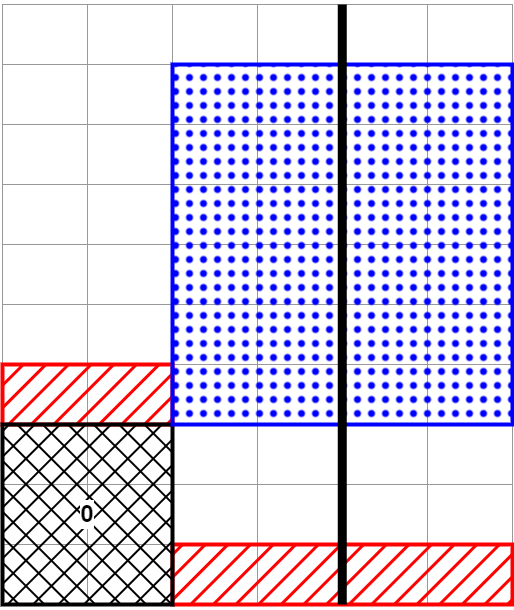

The diagram above was exported from draw.io. Its source (the exported page's mxGraphModel, read from the mxfile embedded in the PNG):
<mxGraphModel dx="1422" dy="857" grid="1" gridSize="10" guides="1" tooltips="1" connect="1" arrows="1" fold="1" page="1" pageScale="1" pageWidth="827" pageHeight="1169" math="0" shadow="0">
  <root>
    <mxCell id="0" />
    <mxCell id="1" parent="0" />
    <mxCell id="2" value="" style="rounded=0;whiteSpace=wrap;html=1;fontFamily=D2Coding;fontSize=24;fontColor=#FFB570;strokeColor=#999999;" vertex="1" parent="1">
      <mxGeometry x="35" y="160" width="85" height="60" as="geometry" />
    </mxCell>
    <mxCell id="3" value="" style="rounded=0;whiteSpace=wrap;html=1;fontFamily=D2Coding;fontSize=24;fontColor=#FFB570;strokeColor=#999999;" vertex="1" parent="1">
      <mxGeometry x="120" y="160" width="85" height="60" as="geometry" />
    </mxCell>
    <mxCell id="4" value="" style="rounded=0;whiteSpace=wrap;html=1;fontFamily=D2Coding;fontSize=24;fontColor=#FFB570;strokeColor=#999999;" vertex="1" parent="1">
      <mxGeometry x="205" y="160" width="85" height="60" as="geometry" />
    </mxCell>
    <mxCell id="5" value="" style="rounded=0;whiteSpace=wrap;html=1;fontFamily=D2Coding;fontSize=24;fontColor=#FFB570;strokeColor=#999999;" vertex="1" parent="1">
      <mxGeometry x="290" y="160" width="85" height="60" as="geometry" />
    </mxCell>
    <mxCell id="6" value="" style="rounded=0;whiteSpace=wrap;html=1;fontFamily=D2Coding;fontSize=24;fontColor=#FFB570;strokeColor=#999999;" vertex="1" parent="1">
      <mxGeometry x="375" y="160" width="85" height="60" as="geometry" />
    </mxCell>
    <mxCell id="7" value="" style="rounded=0;whiteSpace=wrap;html=1;fontFamily=D2Coding;fontSize=24;fontColor=#FFB570;strokeColor=#999999;" vertex="1" parent="1">
      <mxGeometry x="460" y="160" width="85" height="60" as="geometry" />
    </mxCell>
    <mxCell id="8" value="" style="rounded=0;whiteSpace=wrap;html=1;fontFamily=D2Coding;fontSize=24;fontColor=#FFB570;strokeColor=#999999;" vertex="1" parent="1">
      <mxGeometry x="35" y="220" width="85" height="60" as="geometry" />
    </mxCell>
    <mxCell id="9" value="" style="rounded=0;whiteSpace=wrap;html=1;fontFamily=D2Coding;fontSize=24;fontColor=#FFB570;strokeColor=#999999;" vertex="1" parent="1">
      <mxGeometry x="120" y="220" width="85" height="60" as="geometry" />
    </mxCell>
    <mxCell id="10" value="" style="rounded=0;whiteSpace=wrap;html=1;fontFamily=D2Coding;fontSize=24;fontColor=#FFB570;strokeColor=#999999;" vertex="1" parent="1">
      <mxGeometry x="205" y="220" width="85" height="60" as="geometry" />
    </mxCell>
    <mxCell id="11" value="" style="rounded=0;whiteSpace=wrap;html=1;fontFamily=D2Coding;fontSize=24;fontColor=#FFB570;strokeColor=#999999;" vertex="1" parent="1">
      <mxGeometry x="290" y="220" width="85" height="60" as="geometry" />
    </mxCell>
    <mxCell id="12" value="" style="rounded=0;whiteSpace=wrap;html=1;fontFamily=D2Coding;fontSize=24;fontColor=#FFB570;strokeColor=#999999;" vertex="1" parent="1">
      <mxGeometry x="375" y="220" width="85" height="60" as="geometry" />
    </mxCell>
    <mxCell id="13" value="" style="rounded=0;whiteSpace=wrap;html=1;fontFamily=D2Coding;fontSize=24;fontColor=#FFB570;strokeColor=#999999;" vertex="1" parent="1">
      <mxGeometry x="460" y="220" width="85" height="60" as="geometry" />
    </mxCell>
    <mxCell id="14" value="" style="rounded=0;whiteSpace=wrap;html=1;fontFamily=D2Coding;fontSize=24;fontColor=#FFB570;strokeColor=#999999;" vertex="1" parent="1">
      <mxGeometry x="35" y="280" width="85" height="60" as="geometry" />
    </mxCell>
    <mxCell id="15" value="" style="rounded=0;whiteSpace=wrap;html=1;fontFamily=D2Coding;fontSize=24;fontColor=#FFB570;strokeColor=#999999;" vertex="1" parent="1">
      <mxGeometry x="120" y="280" width="85" height="60" as="geometry" />
    </mxCell>
    <mxCell id="16" value="" style="rounded=0;whiteSpace=wrap;html=1;fontFamily=D2Coding;fontSize=24;fontColor=#FFB570;strokeColor=#999999;" vertex="1" parent="1">
      <mxGeometry x="205" y="280" width="85" height="60" as="geometry" />
    </mxCell>
    <mxCell id="17" value="" style="rounded=0;whiteSpace=wrap;html=1;fontFamily=D2Coding;fontSize=24;fontColor=#FFB570;strokeColor=#999999;" vertex="1" parent="1">
      <mxGeometry x="290" y="280" width="85" height="60" as="geometry" />
    </mxCell>
    <mxCell id="18" value="" style="rounded=0;whiteSpace=wrap;html=1;fontFamily=D2Coding;fontSize=24;fontColor=#FFB570;strokeColor=#999999;" vertex="1" parent="1">
      <mxGeometry x="375" y="280" width="85" height="60" as="geometry" />
    </mxCell>
    <mxCell id="19" value="" style="rounded=0;whiteSpace=wrap;html=1;fontFamily=D2Coding;fontSize=24;fontColor=#FFB570;strokeColor=#999999;" vertex="1" parent="1">
      <mxGeometry x="460" y="280" width="85" height="60" as="geometry" />
    </mxCell>
    <mxCell id="20" value="" style="rounded=0;whiteSpace=wrap;html=1;fontFamily=D2Coding;fontSize=24;fontColor=#FFB570;strokeColor=#999999;" vertex="1" parent="1">
      <mxGeometry x="35" y="340" width="85" height="60" as="geometry" />
    </mxCell>
    <mxCell id="21" value="" style="rounded=0;whiteSpace=wrap;html=1;fontFamily=D2Coding;fontSize=24;fontColor=#FFB570;strokeColor=#999999;" vertex="1" parent="1">
      <mxGeometry x="120" y="340" width="85" height="60" as="geometry" />
    </mxCell>
    <mxCell id="22" value="" style="rounded=0;whiteSpace=wrap;html=1;fontFamily=D2Coding;fontSize=24;fontColor=#FFB570;strokeColor=#999999;" vertex="1" parent="1">
      <mxGeometry x="205" y="340" width="85" height="60" as="geometry" />
    </mxCell>
    <mxCell id="23" value="" style="rounded=0;whiteSpace=wrap;html=1;fontFamily=D2Coding;fontSize=24;fontColor=#FFB570;strokeColor=#999999;" vertex="1" parent="1">
      <mxGeometry x="290" y="340" width="85" height="60" as="geometry" />
    </mxCell>
    <mxCell id="24" value="" style="rounded=0;whiteSpace=wrap;html=1;fontFamily=D2Coding;fontSize=24;fontColor=#FFB570;strokeColor=#999999;" vertex="1" parent="1">
      <mxGeometry x="375" y="340" width="85" height="60" as="geometry" />
    </mxCell>
    <mxCell id="25" value="" style="rounded=0;whiteSpace=wrap;html=1;fontFamily=D2Coding;fontSize=24;fontColor=#FFB570;strokeColor=#999999;" vertex="1" parent="1">
      <mxGeometry x="460" y="340" width="85" height="60" as="geometry" />
    </mxCell>
    <mxCell id="26" value="" style="rounded=0;whiteSpace=wrap;html=1;fontFamily=D2Coding;fontSize=24;fontColor=#FFB570;strokeColor=#999999;" vertex="1" parent="1">
      <mxGeometry x="35" y="400" width="85" height="60" as="geometry" />
    </mxCell>
    <mxCell id="27" value="" style="rounded=0;whiteSpace=wrap;html=1;fontFamily=D2Coding;fontSize=24;fontColor=#FFB570;strokeColor=#999999;" vertex="1" parent="1">
      <mxGeometry x="120" y="400" width="85" height="60" as="geometry" />
    </mxCell>
    <mxCell id="28" value="" style="rounded=0;whiteSpace=wrap;html=1;fontFamily=D2Coding;fontSize=24;fontColor=#FFB570;strokeColor=#999999;" vertex="1" parent="1">
      <mxGeometry x="205" y="400" width="85" height="60" as="geometry" />
    </mxCell>
    <mxCell id="29" value="" style="rounded=0;whiteSpace=wrap;html=1;fontFamily=D2Coding;fontSize=24;fontColor=#FFB570;strokeColor=#999999;" vertex="1" parent="1">
      <mxGeometry x="290" y="400" width="85" height="60" as="geometry" />
    </mxCell>
    <mxCell id="30" value="" style="rounded=0;whiteSpace=wrap;html=1;fontFamily=D2Coding;fontSize=24;fontColor=#FFB570;strokeColor=#999999;" vertex="1" parent="1">
      <mxGeometry x="375" y="400" width="85" height="60" as="geometry" />
    </mxCell>
    <mxCell id="31" value="" style="rounded=0;whiteSpace=wrap;html=1;fontFamily=D2Coding;fontSize=24;fontColor=#FFB570;strokeColor=#999999;" vertex="1" parent="1">
      <mxGeometry x="460" y="400" width="85" height="60" as="geometry" />
    </mxCell>
    <mxCell id="32" value="" style="rounded=0;whiteSpace=wrap;html=1;fontFamily=D2Coding;fontSize=24;fontColor=#FFB570;strokeColor=#999999;" vertex="1" parent="1">
      <mxGeometry x="35" y="460" width="85" height="60" as="geometry" />
    </mxCell>
    <mxCell id="33" value="" style="rounded=0;whiteSpace=wrap;html=1;fontFamily=D2Coding;fontSize=24;fontColor=#FFB570;strokeColor=#999999;" vertex="1" parent="1">
      <mxGeometry x="120" y="460" width="85" height="60" as="geometry" />
    </mxCell>
    <mxCell id="34" value="" style="rounded=0;whiteSpace=wrap;html=1;fontFamily=D2Coding;fontSize=24;fontColor=#FFB570;strokeColor=#999999;" vertex="1" parent="1">
      <mxGeometry x="205" y="460" width="85" height="60" as="geometry" />
    </mxCell>
    <mxCell id="35" value="" style="rounded=0;whiteSpace=wrap;html=1;fontFamily=D2Coding;fontSize=24;fontColor=#FFB570;strokeColor=#999999;" vertex="1" parent="1">
      <mxGeometry x="290" y="460" width="85" height="60" as="geometry" />
    </mxCell>
    <mxCell id="36" value="" style="rounded=0;whiteSpace=wrap;html=1;fontFamily=D2Coding;fontSize=24;fontColor=#FFB570;strokeColor=#999999;" vertex="1" parent="1">
      <mxGeometry x="375" y="460" width="85" height="60" as="geometry" />
    </mxCell>
    <mxCell id="37" value="" style="rounded=0;whiteSpace=wrap;html=1;fontFamily=D2Coding;fontSize=24;fontColor=#FFB570;strokeColor=#999999;" vertex="1" parent="1">
      <mxGeometry x="460" y="460" width="85" height="60" as="geometry" />
    </mxCell>
    <mxCell id="38" value="" style="rounded=0;whiteSpace=wrap;html=1;fontFamily=D2Coding;fontSize=24;fontColor=#FFB570;strokeColor=#999999;" vertex="1" parent="1">
      <mxGeometry x="35" y="520" width="85" height="60" as="geometry" />
    </mxCell>
    <mxCell id="39" value="" style="rounded=0;whiteSpace=wrap;html=1;fontFamily=D2Coding;fontSize=24;fontColor=#FFB570;strokeColor=#999999;" vertex="1" parent="1">
      <mxGeometry x="120" y="520" width="85" height="60" as="geometry" />
    </mxCell>
    <mxCell id="40" value="" style="rounded=0;whiteSpace=wrap;html=1;fontFamily=D2Coding;fontSize=24;fontColor=#FFB570;strokeColor=#999999;" vertex="1" parent="1">
      <mxGeometry x="205" y="520" width="85" height="60" as="geometry" />
    </mxCell>
    <mxCell id="41" value="" style="rounded=0;whiteSpace=wrap;html=1;fontFamily=D2Coding;fontSize=24;fontColor=#FFB570;strokeColor=#999999;" vertex="1" parent="1">
      <mxGeometry x="290" y="520" width="85" height="60" as="geometry" />
    </mxCell>
    <mxCell id="42" value="" style="rounded=0;whiteSpace=wrap;html=1;fontFamily=D2Coding;fontSize=24;fontColor=#FFB570;strokeColor=#999999;" vertex="1" parent="1">
      <mxGeometry x="375" y="520" width="85" height="60" as="geometry" />
    </mxCell>
    <mxCell id="43" value="" style="rounded=0;whiteSpace=wrap;html=1;fontFamily=D2Coding;fontSize=24;fontColor=#FFB570;strokeColor=#999999;" vertex="1" parent="1">
      <mxGeometry x="460" y="520" width="85" height="60" as="geometry" />
    </mxCell>
    <mxCell id="44" value="" style="rounded=0;whiteSpace=wrap;html=1;fontFamily=D2Coding;fontSize=24;fontColor=#FFB570;strokeColor=#999999;" vertex="1" parent="1">
      <mxGeometry x="35" y="580" width="85" height="60" as="geometry" />
    </mxCell>
    <mxCell id="45" value="" style="rounded=0;whiteSpace=wrap;html=1;fontFamily=D2Coding;fontSize=24;fontColor=#FFB570;strokeColor=#999999;" vertex="1" parent="1">
      <mxGeometry x="120" y="580" width="85" height="60" as="geometry" />
    </mxCell>
    <mxCell id="46" value="" style="rounded=0;whiteSpace=wrap;html=1;fontFamily=D2Coding;fontSize=24;fontColor=#FFB570;strokeColor=#999999;" vertex="1" parent="1">
      <mxGeometry x="205" y="580" width="85" height="60" as="geometry" />
    </mxCell>
    <mxCell id="47" value="" style="rounded=0;whiteSpace=wrap;html=1;fontFamily=D2Coding;fontSize=24;fontColor=#FFB570;strokeColor=#999999;" vertex="1" parent="1">
      <mxGeometry x="290" y="580" width="85" height="60" as="geometry" />
    </mxCell>
    <mxCell id="48" value="" style="rounded=0;whiteSpace=wrap;html=1;fontFamily=D2Coding;fontSize=24;fontColor=#FFB570;strokeColor=#999999;" vertex="1" parent="1">
      <mxGeometry x="375" y="580" width="85" height="60" as="geometry" />
    </mxCell>
    <mxCell id="49" value="" style="rounded=0;whiteSpace=wrap;html=1;fontFamily=D2Coding;fontSize=24;fontColor=#FFB570;strokeColor=#999999;" vertex="1" parent="1">
      <mxGeometry x="460" y="580" width="85" height="60" as="geometry" />
    </mxCell>
    <mxCell id="50" value="" style="rounded=0;whiteSpace=wrap;html=1;fontFamily=D2Coding;fontSize=24;fontColor=#FFB570;strokeColor=#999999;" vertex="1" parent="1">
      <mxGeometry x="35" y="640" width="85" height="60" as="geometry" />
    </mxCell>
    <mxCell id="51" value="" style="rounded=0;whiteSpace=wrap;html=1;fontFamily=D2Coding;fontSize=24;fontColor=#FFB570;strokeColor=#999999;" vertex="1" parent="1">
      <mxGeometry x="120" y="640" width="85" height="60" as="geometry" />
    </mxCell>
    <mxCell id="52" value="" style="rounded=0;whiteSpace=wrap;html=1;fontFamily=D2Coding;fontSize=24;fontColor=#FFB570;strokeColor=#999999;" vertex="1" parent="1">
      <mxGeometry x="205" y="640" width="85" height="60" as="geometry" />
    </mxCell>
    <mxCell id="53" value="" style="rounded=0;whiteSpace=wrap;html=1;fontFamily=D2Coding;fontSize=24;fontColor=#FFB570;strokeColor=#999999;" vertex="1" parent="1">
      <mxGeometry x="290" y="640" width="85" height="60" as="geometry" />
    </mxCell>
    <mxCell id="54" value="" style="rounded=0;whiteSpace=wrap;html=1;fontFamily=D2Coding;fontSize=24;fontColor=#FFB570;strokeColor=#999999;" vertex="1" parent="1">
      <mxGeometry x="375" y="640" width="85" height="60" as="geometry" />
    </mxCell>
    <mxCell id="55" value="" style="rounded=0;whiteSpace=wrap;html=1;fontFamily=D2Coding;fontSize=24;fontColor=#FFB570;strokeColor=#999999;" vertex="1" parent="1">
      <mxGeometry x="460" y="640" width="85" height="60" as="geometry" />
    </mxCell>
    <mxCell id="56" value="" style="rounded=0;whiteSpace=wrap;html=1;fontFamily=D2Coding;fontSize=24;fontColor=#FFB570;strokeColor=#999999;" vertex="1" parent="1">
      <mxGeometry x="35" y="700" width="85" height="60" as="geometry" />
    </mxCell>
    <mxCell id="57" value="" style="rounded=0;whiteSpace=wrap;html=1;fontFamily=D2Coding;fontSize=24;fontColor=#FFB570;strokeColor=#999999;" vertex="1" parent="1">
      <mxGeometry x="120" y="700" width="85" height="60" as="geometry" />
    </mxCell>
    <mxCell id="58" value="" style="rounded=0;whiteSpace=wrap;html=1;fontFamily=D2Coding;fontSize=24;fontColor=#FFB570;strokeColor=#999999;" vertex="1" parent="1">
      <mxGeometry x="205" y="700" width="85" height="60" as="geometry" />
    </mxCell>
    <mxCell id="59" value="" style="rounded=0;whiteSpace=wrap;html=1;fontFamily=D2Coding;fontSize=24;fontColor=#FFB570;strokeColor=#999999;" vertex="1" parent="1">
      <mxGeometry x="290" y="700" width="85" height="60" as="geometry" />
    </mxCell>
    <mxCell id="60" value="" style="rounded=0;whiteSpace=wrap;html=1;fontFamily=D2Coding;fontSize=24;fontColor=#FFB570;strokeColor=#999999;" vertex="1" parent="1">
      <mxGeometry x="375" y="700" width="85" height="60" as="geometry" />
    </mxCell>
    <mxCell id="61" value="" style="rounded=0;whiteSpace=wrap;html=1;fontFamily=D2Coding;fontSize=24;fontColor=#FFB570;strokeColor=#999999;" vertex="1" parent="1">
      <mxGeometry x="460" y="700" width="85" height="60" as="geometry" />
    </mxCell>
    <mxCell id="62" value="" style="rounded=0;whiteSpace=wrap;html=1;strokeColor=#FF0000;strokeWidth=4;fillColor=#FF0000;fillStyle=hatch;perimeterSpacing=0;fontSize=24;" vertex="1" parent="1">
      <mxGeometry x="205" y="700" width="340" height="60" as="geometry" />
    </mxCell>
    <mxCell id="63" value="" style="rounded=0;whiteSpace=wrap;html=1;strokeColor=#FF0000;strokeWidth=4;fillColor=#FF0000;fillStyle=hatch;perimeterSpacing=0;fontSize=24;" vertex="1" parent="1">
      <mxGeometry x="35" y="520" width="170" height="60" as="geometry" />
    </mxCell>
    <mxCell id="64" value="&lt;font style=&quot;font-size: 24px;&quot;&gt;0&lt;/font&gt;" style="rounded=0;whiteSpace=wrap;html=1;fillColor=#000000;strokeColor=#000000;strokeWidth=4;fontStyle=1;fillStyle=cross-hatch;labelBackgroundColor=default;fontSize=24;" vertex="1" parent="1">
      <mxGeometry x="35" y="580" width="170" height="180" as="geometry" />
    </mxCell>
    <mxCell id="65" value="" style="rounded=0;whiteSpace=wrap;html=1;fillColor=#0000FF;strokeColor=#0000FF;strokeWidth=4;fillStyle=dots;fontSize=24;" vertex="1" parent="1">
      <mxGeometry x="205" y="220" width="170" height="360" as="geometry" />
    </mxCell>
    <mxCell id="66" value="" style="rounded=0;whiteSpace=wrap;html=1;fillColor=#0000FF;strokeColor=#0000FF;strokeWidth=4;fillStyle=dots;fontSize=24;" vertex="1" parent="1">
      <mxGeometry x="375" y="220" width="170" height="360" as="geometry" />
    </mxCell>
    <mxCell id="67" value="" style="endArrow=none;html=1;rounded=0;fontSize=24;fontColor=#FF0000;strokeWidth=9;" edge="1" parent="1">
      <mxGeometry width="50" height="50" relative="1" as="geometry">
        <mxPoint x="374.76" y="760" as="sourcePoint" />
        <mxPoint x="374.76" y="160" as="targetPoint" />
      </mxGeometry>
    </mxCell>
  </root>
</mxGraphModel>